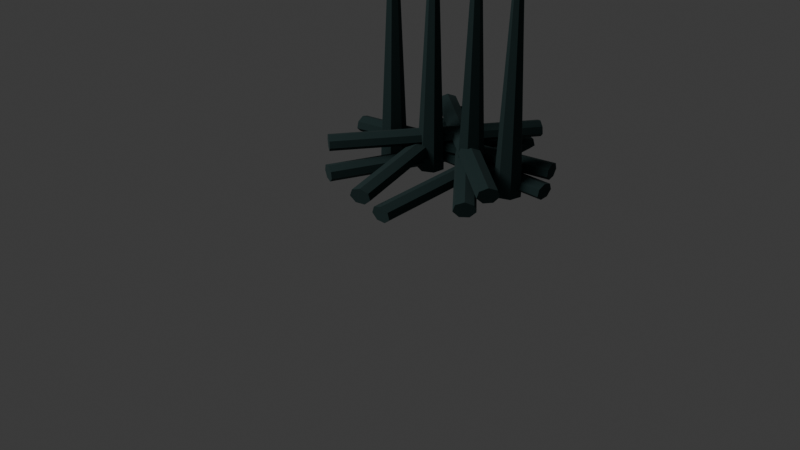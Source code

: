 # Source: df_v2_root_wall_blocker_a.blend  (saved by Blender 5.1.30; exported with 4.5.12 LTS)
import bpy
from mathutils import Matrix  # noqa: F401  (used for matrix-valued properties, if any)

bpy.ops.wm.read_factory_settings(use_empty=True)
scene = bpy.context.scene
scene.name = 'Scene'

# ---- collections
col_collection = bpy.data.collections.new('Collection'); scene.collection.children.link(col_collection)

# ---- materials (node trees are filled in below, after node groups)
mat_blue_black_roots = bpy.data.materials.new('blue_black_roots')
mat_blue_black_roots.diffuse_color = (0.015, 0.04, 0.04, 1.0)

# ---- material node trees
mat_blue_black_roots.use_nodes = True; mat_blue_black_roots.node_tree.nodes.clear()
_N = mat_blue_black_roots.node_tree.nodes; _L = mat_blue_black_roots.node_tree.links
n0 = _N.new('ShaderNodeBsdfPrincipled'); n0.name = 'Principled BSDF'; n0.location = (-200, 100)
n0.inputs[0].default_value = (0.015, 0.04, 0.04, 1.0)
n0.inputs[2].default_value = 0.95
n1 = _N.new('ShaderNodeOutputMaterial'); n1.name = 'Material Output'; n1.location = (200, 100)
_L.new(n0.outputs[0], n1.inputs[0])
n1.is_active_output = True

# ---- world
world_world = bpy.data.worlds.new('World'); scene.world = world_world
world_world.use_nodes = True; world_world.node_tree.nodes.clear()
_N = world_world.node_tree.nodes; _L = world_world.node_tree.links
n0 = _N.new('ShaderNodeOutputWorld'); n0.name = 'World Output'; n0.location = (200, 100)
n1 = _N.new('ShaderNodeBackground'); n1.name = 'Background'; n1.location = (-200, 100)
n1.inputs[0].default_value = (0.05088, 0.05088, 0.05088, 1.0)
_L.new(n1.outputs[0], n0.inputs[0])
n0.is_active_output = True
world_world.color = (0.05088, 0.05088, 0.05088)
world_world.sun_shadow_jitter_overblur = 0.0

# ---- cameras
cam_camera_016 = bpy.data.cameras.new('Camera.016')

# ---- lights
light_area_015 = bpy.data.lights.new('Area.015', 'AREA')
light_area_015.energy = 450.0
light_area_015.size = 5.0
light_area_015.size_y = 1.0

# ---- meshes
me_cylinder_084 = bpy.data.meshes.new('Cylinder.084')
me_cylinder_084.from_pydata([(1.31e-23, 0.0504, -0.675), (-1.31e-23, 0.0504, 0.675), (0.05473, 0.03142, -0.675), (0.05473, 0.03142, 0.675), (0.06824, -0.01122, -0.675), (0.06824, -0.01122, 0.675), (0.03037, -0.04541, -0.675), (0.03037, -0.04541, 0.675), (-0.03037, -0.04541, -0.675), (-0.03037, -0.04541, 0.675), (-0.06824, -0.01122, -0.675), (-0.06824, -0.01122, 0.675), (-0.05473, 0.03142, -0.675), (-0.05473, 0.03142, 0.675)], [], [(0, 1, 3, 2), (2, 3, 5, 4), (4, 5, 7, 6), (6, 7, 9, 8), (8, 9, 11, 10), (3, 1, 13, 11, 9, 7, 5), (10, 11, 13, 12), (12, 13, 1, 0), (0, 2, 4, 6, 8, 10, 12)])
_uv = me_cylinder_084.uv_layers.new(name='UVMap')
_uv.uv.foreach_set('vector', [1.0, 0.5, 1.0, 1.0, 0.8571, 1.0, 0.8571, 0.5, 0.8571, 0.5, 0.8571, 1.0, 0.7143, 1.0, 0.7143, 0.5, 0.7143, 0.5, 0.7143, 1.0, 0.5714, 1.0, 0.5714, 0.5, 0.5714, 0.5, 0.5714, 1.0, 0.4286, 1.0, 0.4286, 0.5, 0.4286, 0.5, 0.4286, 1.0, 0.2857, 1.0, 0.2857, 0.5, 0.4376, 0.3996, 0.25, 0.49, 0.06236, 0.3996, 0.01602, 0.1966, 0.1459, 0.03377, 0.3541, 0.03377, 0.484, 0.1966, 0.2857, 0.5, 0.2857, 1.0, 0.1429, 1.0, 0.1429, 0.5, 0.1429, 0.5, 0.1429, 1.0, 2.98e-08, 1.0, 2.98e-08, 0.5, 0.75, 0.49, 0.9376, 0.3996, 0.984, 0.1966, 0.8541, 0.03377, 0.6459, 0.03377, 0.516, 0.1966, 0.5624, 0.3996])
me_cylinder_084.materials.append(mat_blue_black_roots)
me_cylinder_084.update()
me_cylinder_085 = bpy.data.meshes.new('Cylinder.085')
me_cylinder_085.from_pydata([(0.0, 0.0504, -0.675), (0.0, 0.0504, 0.675), (0.05473, 0.03142, -0.675), (0.05473, 0.03142, 0.675), (0.06824, -0.01122, -0.675), (0.06824, -0.01122, 0.675), (0.03037, -0.04541, -0.675), (0.03037, -0.04541, 0.675), (-0.03037, -0.04541, -0.675), (-0.03037, -0.04541, 0.675), (-0.06824, -0.01122, -0.675), (-0.06824, -0.01122, 0.675), (-0.05473, 0.03142, -0.675), (-0.05473, 0.03142, 0.675)], [], [(0, 1, 3, 2), (2, 3, 5, 4), (4, 5, 7, 6), (6, 7, 9, 8), (8, 9, 11, 10), (3, 1, 13, 11, 9, 7, 5), (10, 11, 13, 12), (12, 13, 1, 0), (0, 2, 4, 6, 8, 10, 12)])
_uv = me_cylinder_085.uv_layers.new(name='UVMap')
_uv.uv.foreach_set('vector', [1.0, 0.5, 1.0, 1.0, 0.8571, 1.0, 0.8571, 0.5, 0.8571, 0.5, 0.8571, 1.0, 0.7143, 1.0, 0.7143, 0.5, 0.7143, 0.5, 0.7143, 1.0, 0.5714, 1.0, 0.5714, 0.5, 0.5714, 0.5, 0.5714, 1.0, 0.4286, 1.0, 0.4286, 0.5, 0.4286, 0.5, 0.4286, 1.0, 0.2857, 1.0, 0.2857, 0.5, 0.4376, 0.3996, 0.25, 0.49, 0.06236, 0.3996, 0.01602, 0.1966, 0.1459, 0.03377, 0.3541, 0.03377, 0.484, 0.1966, 0.2857, 0.5, 0.2857, 1.0, 0.1429, 1.0, 0.1429, 0.5, 0.1429, 0.5, 0.1429, 1.0, 2.98e-08, 1.0, 2.98e-08, 0.5, 0.75, 0.49, 0.9376, 0.3996, 0.984, 0.1966, 0.8541, 0.03377, 0.6459, 0.03377, 0.516, 0.1966, 0.5624, 0.3996])
me_cylinder_085.materials.append(mat_blue_black_roots)
me_cylinder_085.update()
me_cylinder_086 = bpy.data.meshes.new('Cylinder.086')
me_cylinder_086.from_pydata([(-5.241e-23, 0.0504, -0.675), (5.241e-23, 0.0504, 0.675), (0.05473, 0.03142, -0.675), (0.05473, 0.03142, 0.675), (0.06824, -0.01122, -0.675), (0.06824, -0.01122, 0.675), (0.03037, -0.04541, -0.675), (0.03037, -0.04541, 0.675), (-0.03037, -0.04541, -0.675), (-0.03037, -0.04541, 0.675), (-0.06824, -0.01122, -0.675), (-0.06824, -0.01122, 0.675), (-0.05473, 0.03142, -0.675), (-0.05473, 0.03142, 0.675)], [], [(0, 1, 3, 2), (2, 3, 5, 4), (4, 5, 7, 6), (6, 7, 9, 8), (8, 9, 11, 10), (3, 1, 13, 11, 9, 7, 5), (10, 11, 13, 12), (12, 13, 1, 0), (0, 2, 4, 6, 8, 10, 12)])
_uv = me_cylinder_086.uv_layers.new(name='UVMap')
_uv.uv.foreach_set('vector', [1.0, 0.5, 1.0, 1.0, 0.8571, 1.0, 0.8571, 0.5, 0.8571, 0.5, 0.8571, 1.0, 0.7143, 1.0, 0.7143, 0.5, 0.7143, 0.5, 0.7143, 1.0, 0.5714, 1.0, 0.5714, 0.5, 0.5714, 0.5, 0.5714, 1.0, 0.4286, 1.0, 0.4286, 0.5, 0.4286, 0.5, 0.4286, 1.0, 0.2857, 1.0, 0.2857, 0.5, 0.4376, 0.3996, 0.25, 0.49, 0.06236, 0.3996, 0.01602, 0.1966, 0.1459, 0.03377, 0.3541, 0.03377, 0.484, 0.1966, 0.2857, 0.5, 0.2857, 1.0, 0.1429, 1.0, 0.1429, 0.5, 0.1429, 0.5, 0.1429, 1.0, 2.98e-08, 1.0, 2.98e-08, 0.5, 0.75, 0.49, 0.9376, 0.3996, 0.984, 0.1966, 0.8541, 0.03377, 0.6459, 0.03377, 0.516, 0.1966, 0.5624, 0.3996])
me_cylinder_086.materials.append(mat_blue_black_roots)
me_cylinder_086.update()
me_cylinder_087 = bpy.data.meshes.new('Cylinder.087')
me_cylinder_087.from_pydata([(-1.554e-17, 0.0504, -0.675), (-1.554e-17, 0.0504, 0.675), (0.05473, 0.03142, -0.675), (0.05473, 0.03142, 0.675), (0.06824, -0.01122, -0.675), (0.06824, -0.01122, 0.675), (0.03037, -0.04541, -0.675), (0.03037, -0.04541, 0.675), (-0.03037, -0.04541, -0.675), (-0.03037, -0.04541, 0.675), (-0.06824, -0.01122, -0.675), (-0.06824, -0.01122, 0.675), (-0.05473, 0.03142, -0.675), (-0.05473, 0.03142, 0.675)], [], [(0, 1, 3, 2), (2, 3, 5, 4), (4, 5, 7, 6), (6, 7, 9, 8), (8, 9, 11, 10), (3, 1, 13, 11, 9, 7, 5), (10, 11, 13, 12), (12, 13, 1, 0), (0, 2, 4, 6, 8, 10, 12)])
_uv = me_cylinder_087.uv_layers.new(name='UVMap')
_uv.uv.foreach_set('vector', [1.0, 0.5, 1.0, 1.0, 0.8571, 1.0, 0.8571, 0.5, 0.8571, 0.5, 0.8571, 1.0, 0.7143, 1.0, 0.7143, 0.5, 0.7143, 0.5, 0.7143, 1.0, 0.5714, 1.0, 0.5714, 0.5, 0.5714, 0.5, 0.5714, 1.0, 0.4286, 1.0, 0.4286, 0.5, 0.4286, 0.5, 0.4286, 1.0, 0.2857, 1.0, 0.2857, 0.5, 0.4376, 0.3996, 0.25, 0.49, 0.06236, 0.3996, 0.01602, 0.1966, 0.1459, 0.03377, 0.3541, 0.03377, 0.484, 0.1966, 0.2857, 0.5, 0.2857, 1.0, 0.1429, 1.0, 0.1429, 0.5, 0.1429, 0.5, 0.1429, 1.0, 2.98e-08, 1.0, 2.98e-08, 0.5, 0.75, 0.49, 0.9376, 0.3996, 0.984, 0.1966, 0.8541, 0.03377, 0.6459, 0.03377, 0.516, 0.1966, 0.5624, 0.3996])
me_cylinder_087.materials.append(mat_blue_black_roots)
me_cylinder_087.update()
me_cylinder_088 = bpy.data.meshes.new('Cylinder.088')
me_cylinder_088.from_pydata([(1.31e-23, 0.0504, -0.675), (-1.31e-23, 0.0504, 0.675), (0.05473, 0.03142, -0.675), (0.05473, 0.03142, 0.675), (0.06824, -0.01122, -0.675), (0.06824, -0.01122, 0.675), (0.03037, -0.04541, -0.675), (0.03037, -0.04541, 0.675), (-0.03037, -0.04541, -0.675), (-0.03037, -0.04541, 0.675), (-0.06824, -0.01122, -0.675), (-0.06824, -0.01122, 0.675), (-0.05473, 0.03142, -0.675), (-0.05473, 0.03142, 0.675)], [], [(0, 1, 3, 2), (2, 3, 5, 4), (4, 5, 7, 6), (6, 7, 9, 8), (8, 9, 11, 10), (3, 1, 13, 11, 9, 7, 5), (10, 11, 13, 12), (12, 13, 1, 0), (0, 2, 4, 6, 8, 10, 12)])
_uv = me_cylinder_088.uv_layers.new(name='UVMap')
_uv.uv.foreach_set('vector', [1.0, 0.5, 1.0, 1.0, 0.8571, 1.0, 0.8571, 0.5, 0.8571, 0.5, 0.8571, 1.0, 0.7143, 1.0, 0.7143, 0.5, 0.7143, 0.5, 0.7143, 1.0, 0.5714, 1.0, 0.5714, 0.5, 0.5714, 0.5, 0.5714, 1.0, 0.4286, 1.0, 0.4286, 0.5, 0.4286, 0.5, 0.4286, 1.0, 0.2857, 1.0, 0.2857, 0.5, 0.4376, 0.3996, 0.25, 0.49, 0.06236, 0.3996, 0.01602, 0.1966, 0.1459, 0.03377, 0.3541, 0.03377, 0.484, 0.1966, 0.2857, 0.5, 0.2857, 1.0, 0.1429, 1.0, 0.1429, 0.5, 0.1429, 0.5, 0.1429, 1.0, 2.98e-08, 1.0, 2.98e-08, 0.5, 0.75, 0.49, 0.9376, 0.3996, 0.984, 0.1966, 0.8541, 0.03377, 0.6459, 0.03377, 0.516, 0.1966, 0.5624, 0.3996])
me_cylinder_088.materials.append(mat_blue_black_roots)
me_cylinder_088.update()
me_cylinder_089 = bpy.data.meshes.new('Cylinder.089')
me_cylinder_089.from_pydata([(0.0, 0.0504, -0.675), (0.0, 0.0504, 0.675), (0.05473, 0.03142, -0.675), (0.05473, 0.03142, 0.675), (0.06824, -0.01122, -0.675), (0.06824, -0.01122, 0.675), (0.03037, -0.04541, -0.675), (0.03037, -0.04541, 0.675), (-0.03037, -0.04541, -0.675), (-0.03037, -0.04541, 0.675), (-0.06824, -0.01122, -0.675), (-0.06824, -0.01122, 0.675), (-0.05473, 0.03142, -0.675), (-0.05473, 0.03142, 0.675)], [], [(0, 1, 3, 2), (2, 3, 5, 4), (4, 5, 7, 6), (6, 7, 9, 8), (8, 9, 11, 10), (3, 1, 13, 11, 9, 7, 5), (10, 11, 13, 12), (12, 13, 1, 0), (0, 2, 4, 6, 8, 10, 12)])
_uv = me_cylinder_089.uv_layers.new(name='UVMap')
_uv.uv.foreach_set('vector', [1.0, 0.5, 1.0, 1.0, 0.8571, 1.0, 0.8571, 0.5, 0.8571, 0.5, 0.8571, 1.0, 0.7143, 1.0, 0.7143, 0.5, 0.7143, 0.5, 0.7143, 1.0, 0.5714, 1.0, 0.5714, 0.5, 0.5714, 0.5, 0.5714, 1.0, 0.4286, 1.0, 0.4286, 0.5, 0.4286, 0.5, 0.4286, 1.0, 0.2857, 1.0, 0.2857, 0.5, 0.4376, 0.3996, 0.25, 0.49, 0.06236, 0.3996, 0.01602, 0.1966, 0.1459, 0.03377, 0.3541, 0.03377, 0.484, 0.1966, 0.2857, 0.5, 0.2857, 1.0, 0.1429, 1.0, 0.1429, 0.5, 0.1429, 0.5, 0.1429, 1.0, 2.98e-08, 1.0, 2.98e-08, 0.5, 0.75, 0.49, 0.9376, 0.3996, 0.984, 0.1966, 0.8541, 0.03377, 0.6459, 0.03377, 0.516, 0.1966, 0.5624, 0.3996])
me_cylinder_089.materials.append(mat_blue_black_roots)
me_cylinder_089.update()
me_cylinder_090 = bpy.data.meshes.new('Cylinder.090')
me_cylinder_090.from_pydata([(0.0, 0.0504, -0.675), (0.0, 0.0504, 0.675), (0.05473, 0.03142, -0.675), (0.05473, 0.03142, 0.675), (0.06824, -0.01122, -0.675), (0.06824, -0.01122, 0.675), (0.03037, -0.04541, -0.675), (0.03037, -0.04541, 0.675), (-0.03037, -0.04541, -0.675), (-0.03037, -0.04541, 0.675), (-0.06824, -0.01122, -0.675), (-0.06824, -0.01122, 0.675), (-0.05473, 0.03142, -0.675), (-0.05473, 0.03142, 0.675)], [], [(0, 1, 3, 2), (2, 3, 5, 4), (4, 5, 7, 6), (6, 7, 9, 8), (8, 9, 11, 10), (3, 1, 13, 11, 9, 7, 5), (10, 11, 13, 12), (12, 13, 1, 0), (0, 2, 4, 6, 8, 10, 12)])
_uv = me_cylinder_090.uv_layers.new(name='UVMap')
_uv.uv.foreach_set('vector', [1.0, 0.5, 1.0, 1.0, 0.8571, 1.0, 0.8571, 0.5, 0.8571, 0.5, 0.8571, 1.0, 0.7143, 1.0, 0.7143, 0.5, 0.7143, 0.5, 0.7143, 1.0, 0.5714, 1.0, 0.5714, 0.5, 0.5714, 0.5, 0.5714, 1.0, 0.4286, 1.0, 0.4286, 0.5, 0.4286, 0.5, 0.4286, 1.0, 0.2857, 1.0, 0.2857, 0.5, 0.4376, 0.3996, 0.25, 0.49, 0.06236, 0.3996, 0.01602, 0.1966, 0.1459, 0.03377, 0.3541, 0.03377, 0.484, 0.1966, 0.2857, 0.5, 0.2857, 1.0, 0.1429, 1.0, 0.1429, 0.5, 0.1429, 0.5, 0.1429, 1.0, 2.98e-08, 1.0, 2.98e-08, 0.5, 0.75, 0.49, 0.9376, 0.3996, 0.984, 0.1966, 0.8541, 0.03377, 0.6459, 0.03377, 0.516, 0.1966, 0.5624, 0.3996])
me_cylinder_090.materials.append(mat_blue_black_roots)
me_cylinder_090.update()
me_cylinder_091 = bpy.data.meshes.new('Cylinder.091')
me_cylinder_091.from_pydata([(1.006e-08, 0.0504, -0.675), (-1.006e-08, 0.0504, 0.675), (0.05473, 0.03142, -0.675), (0.05473, 0.03142, 0.675), (0.06824, -0.01122, -0.675), (0.06824, -0.01122, 0.675), (0.03037, -0.04541, -0.675), (0.03037, -0.04541, 0.675), (-0.03037, -0.04541, -0.675), (-0.03037, -0.04541, 0.675), (-0.06824, -0.01122, -0.675), (-0.06824, -0.01122, 0.675), (-0.05473, 0.03142, -0.675), (-0.05473, 0.03142, 0.675)], [], [(0, 1, 3, 2), (2, 3, 5, 4), (4, 5, 7, 6), (6, 7, 9, 8), (8, 9, 11, 10), (3, 1, 13, 11, 9, 7, 5), (10, 11, 13, 12), (12, 13, 1, 0), (0, 2, 4, 6, 8, 10, 12)])
_uv = me_cylinder_091.uv_layers.new(name='UVMap')
_uv.uv.foreach_set('vector', [1.0, 0.5, 1.0, 1.0, 0.8571, 1.0, 0.8571, 0.5, 0.8571, 0.5, 0.8571, 1.0, 0.7143, 1.0, 0.7143, 0.5, 0.7143, 0.5, 0.7143, 1.0, 0.5714, 1.0, 0.5714, 0.5, 0.5714, 0.5, 0.5714, 1.0, 0.4286, 1.0, 0.4286, 0.5, 0.4286, 0.5, 0.4286, 1.0, 0.2857, 1.0, 0.2857, 0.5, 0.4376, 0.3996, 0.25, 0.49, 0.06236, 0.3996, 0.01602, 0.1966, 0.1459, 0.03377, 0.3541, 0.03377, 0.484, 0.1966, 0.2857, 0.5, 0.2857, 1.0, 0.1429, 1.0, 0.1429, 0.5, 0.1429, 0.5, 0.1429, 1.0, 2.98e-08, 1.0, 2.98e-08, 0.5, 0.75, 0.49, 0.9376, 0.3996, 0.984, 0.1966, 0.8541, 0.03377, 0.6459, 0.03377, 0.516, 0.1966, 0.5624, 0.3996])
me_cylinder_091.materials.append(mat_blue_black_roots)
me_cylinder_091.update()
me_cone_003 = bpy.data.meshes.new('Cone.003')
me_cone_003.from_pydata([(0.0, 0.09, -0.625), (0.0, 0.035, 0.625), (0.07036, 0.05611, -0.625), (0.02736, 0.02182, 0.625), (0.08774, -0.02003, -0.625), (0.03412, -0.007788, 0.625), (0.03905, -0.08109, -0.625), (0.01519, -0.03153, 0.625), (-0.03905, -0.08109, -0.625), (-0.01519, -0.03153, 0.625), (-0.08774, -0.02003, -0.625), (-0.03412, -0.007788, 0.625), (-0.07036, 0.05611, -0.625), (-0.02736, 0.02182, 0.625)], [], [(0, 1, 3, 2), (2, 3, 5, 4), (4, 5, 7, 6), (6, 7, 9, 8), (8, 9, 11, 10), (3, 1, 13, 11, 9, 7, 5), (10, 11, 13, 12), (12, 13, 1, 0), (0, 2, 4, 6, 8, 10, 12)])
_uv = me_cone_003.uv_layers.new(name='UVMap')
_uv.uv.foreach_set('vector', [1.0, 0.5, 1.0, 1.0, 0.8571, 1.0, 0.8571, 0.5, 0.8571, 0.5, 0.8571, 1.0, 0.7143, 1.0, 0.7143, 0.5, 0.7143, 0.5, 0.7143, 1.0, 0.5714, 1.0, 0.5714, 0.5, 0.5714, 0.5, 0.5714, 1.0, 0.4286, 1.0, 0.4286, 0.5, 0.4286, 0.5, 0.4286, 1.0, 0.2857, 1.0, 0.2857, 0.5, 0.4376, 0.3996, 0.25, 0.49, 0.06236, 0.3996, 0.01602, 0.1966, 0.1459, 0.03377, 0.3541, 0.03377, 0.484, 0.1966, 0.2857, 0.5, 0.2857, 1.0, 0.1429, 1.0, 0.1429, 0.5, 0.1429, 0.5, 0.1429, 1.0, 2.98e-08, 1.0, 2.98e-08, 0.5, 0.75, 0.49, 0.9376, 0.3996, 0.984, 0.1966, 0.8541, 0.03377, 0.6459, 0.03377, 0.516, 0.1966, 0.5624, 0.3996])
me_cone_003.materials.append(mat_blue_black_roots)
me_cone_003.update()
me_cone_004 = bpy.data.meshes.new('Cone.004')
me_cone_004.from_pydata([(0.0, 0.09, -0.625), (0.0, 0.035, 0.625), (0.07036, 0.05611, -0.625), (0.02736, 0.02182, 0.625), (0.08774, -0.02003, -0.625), (0.03412, -0.007788, 0.625), (0.03905, -0.08109, -0.625), (0.01519, -0.03153, 0.625), (-0.03905, -0.08109, -0.625), (-0.01519, -0.03153, 0.625), (-0.08774, -0.02003, -0.625), (-0.03412, -0.007788, 0.625), (-0.07036, 0.05611, -0.625), (-0.02736, 0.02182, 0.625)], [], [(0, 1, 3, 2), (2, 3, 5, 4), (4, 5, 7, 6), (6, 7, 9, 8), (8, 9, 11, 10), (3, 1, 13, 11, 9, 7, 5), (10, 11, 13, 12), (12, 13, 1, 0), (0, 2, 4, 6, 8, 10, 12)])
_uv = me_cone_004.uv_layers.new(name='UVMap')
_uv.uv.foreach_set('vector', [1.0, 0.5, 1.0, 1.0, 0.8571, 1.0, 0.8571, 0.5, 0.8571, 0.5, 0.8571, 1.0, 0.7143, 1.0, 0.7143, 0.5, 0.7143, 0.5, 0.7143, 1.0, 0.5714, 1.0, 0.5714, 0.5, 0.5714, 0.5, 0.5714, 1.0, 0.4286, 1.0, 0.4286, 0.5, 0.4286, 0.5, 0.4286, 1.0, 0.2857, 1.0, 0.2857, 0.5, 0.4376, 0.3996, 0.25, 0.49, 0.06236, 0.3996, 0.01602, 0.1966, 0.1459, 0.03377, 0.3541, 0.03377, 0.484, 0.1966, 0.2857, 0.5, 0.2857, 1.0, 0.1429, 1.0, 0.1429, 0.5, 0.1429, 0.5, 0.1429, 1.0, 2.98e-08, 1.0, 2.98e-08, 0.5, 0.75, 0.49, 0.9376, 0.3996, 0.984, 0.1966, 0.8541, 0.03377, 0.6459, 0.03377, 0.516, 0.1966, 0.5624, 0.3996])
me_cone_004.materials.append(mat_blue_black_roots)
me_cone_004.update()
me_cone_005 = bpy.data.meshes.new('Cone.005')
me_cone_005.from_pydata([(0.0, 0.09, -0.625), (0.0, 0.035, 0.625), (0.07036, 0.05611, -0.625), (0.02736, 0.02182, 0.625), (0.08774, -0.02003, -0.625), (0.03412, -0.007788, 0.625), (0.03905, -0.08109, -0.625), (0.01519, -0.03153, 0.625), (-0.03905, -0.08109, -0.625), (-0.01519, -0.03153, 0.625), (-0.08774, -0.02003, -0.625), (-0.03412, -0.007788, 0.625), (-0.07036, 0.05611, -0.625), (-0.02736, 0.02182, 0.625)], [], [(0, 1, 3, 2), (2, 3, 5, 4), (4, 5, 7, 6), (6, 7, 9, 8), (8, 9, 11, 10), (3, 1, 13, 11, 9, 7, 5), (10, 11, 13, 12), (12, 13, 1, 0), (0, 2, 4, 6, 8, 10, 12)])
_uv = me_cone_005.uv_layers.new(name='UVMap')
_uv.uv.foreach_set('vector', [1.0, 0.5, 1.0, 1.0, 0.8571, 1.0, 0.8571, 0.5, 0.8571, 0.5, 0.8571, 1.0, 0.7143, 1.0, 0.7143, 0.5, 0.7143, 0.5, 0.7143, 1.0, 0.5714, 1.0, 0.5714, 0.5, 0.5714, 0.5, 0.5714, 1.0, 0.4286, 1.0, 0.4286, 0.5, 0.4286, 0.5, 0.4286, 1.0, 0.2857, 1.0, 0.2857, 0.5, 0.4376, 0.3996, 0.25, 0.49, 0.06236, 0.3996, 0.01602, 0.1966, 0.1459, 0.03377, 0.3541, 0.03377, 0.484, 0.1966, 0.2857, 0.5, 0.2857, 1.0, 0.1429, 1.0, 0.1429, 0.5, 0.1429, 0.5, 0.1429, 1.0, 2.98e-08, 1.0, 2.98e-08, 0.5, 0.75, 0.49, 0.9376, 0.3996, 0.984, 0.1966, 0.8541, 0.03377, 0.6459, 0.03377, 0.516, 0.1966, 0.5624, 0.3996])
me_cone_005.materials.append(mat_blue_black_roots)
me_cone_005.update()
me_cone_006 = bpy.data.meshes.new('Cone.006')
me_cone_006.from_pydata([(0.0, 0.09, -0.625), (0.0, 0.035, 0.625), (0.07036, 0.05611, -0.625), (0.02736, 0.02182, 0.625), (0.08774, -0.02003, -0.625), (0.03412, -0.007788, 0.625), (0.03905, -0.08109, -0.625), (0.01519, -0.03153, 0.625), (-0.03905, -0.08109, -0.625), (-0.01519, -0.03153, 0.625), (-0.08774, -0.02003, -0.625), (-0.03412, -0.007788, 0.625), (-0.07036, 0.05611, -0.625), (-0.02736, 0.02182, 0.625)], [], [(0, 1, 3, 2), (2, 3, 5, 4), (4, 5, 7, 6), (6, 7, 9, 8), (8, 9, 11, 10), (3, 1, 13, 11, 9, 7, 5), (10, 11, 13, 12), (12, 13, 1, 0), (0, 2, 4, 6, 8, 10, 12)])
_uv = me_cone_006.uv_layers.new(name='UVMap')
_uv.uv.foreach_set('vector', [1.0, 0.5, 1.0, 1.0, 0.8571, 1.0, 0.8571, 0.5, 0.8571, 0.5, 0.8571, 1.0, 0.7143, 1.0, 0.7143, 0.5, 0.7143, 0.5, 0.7143, 1.0, 0.5714, 1.0, 0.5714, 0.5, 0.5714, 0.5, 0.5714, 1.0, 0.4286, 1.0, 0.4286, 0.5, 0.4286, 0.5, 0.4286, 1.0, 0.2857, 1.0, 0.2857, 0.5, 0.4376, 0.3996, 0.25, 0.49, 0.06236, 0.3996, 0.01602, 0.1966, 0.1459, 0.03377, 0.3541, 0.03377, 0.484, 0.1966, 0.2857, 0.5, 0.2857, 1.0, 0.1429, 1.0, 0.1429, 0.5, 0.1429, 0.5, 0.1429, 1.0, 2.98e-08, 1.0, 2.98e-08, 0.5, 0.75, 0.49, 0.9376, 0.3996, 0.984, 0.1966, 0.8541, 0.03377, 0.6459, 0.03377, 0.516, 0.1966, 0.5624, 0.3996])
me_cone_006.materials.append(mat_blue_black_roots)
me_cone_006.update()

# ---- objects
ob_overlapping_root_0 = bpy.data.objects.new('overlapping_root_0', me_cylinder_084)
ob_overlapping_root_1 = bpy.data.objects.new('overlapping_root_1', me_cylinder_085)
ob_overlapping_root_2 = bpy.data.objects.new('overlapping_root_2', me_cylinder_086)
ob_overlapping_root_3 = bpy.data.objects.new('overlapping_root_3', me_cylinder_087)
ob_overlapping_root_4 = bpy.data.objects.new('overlapping_root_4', me_cylinder_088)
ob_overlapping_root_5 = bpy.data.objects.new('overlapping_root_5', me_cylinder_089)
ob_overlapping_root_6 = bpy.data.objects.new('overlapping_root_6', me_cylinder_090)
ob_overlapping_root_7 = bpy.data.objects.new('overlapping_root_7', me_cylinder_091)
ob_upright_root_wall_0 = bpy.data.objects.new('upright_root_wall_0', me_cone_003)
ob_upright_root_wall_1 = bpy.data.objects.new('upright_root_wall_1', me_cone_004)
ob_upright_root_wall_2 = bpy.data.objects.new('upright_root_wall_2', me_cone_005)
ob_upright_root_wall_3 = bpy.data.objects.new('upright_root_wall_3', me_cone_006)
ob_preview_cool_key = bpy.data.objects.new('preview_cool_key', light_area_015)
ob_camera = bpy.data.objects.new('Camera', cam_camera_016)

# ---- transforms, parenting, visibility, modifiers, constraints
ob_overlapping_root_0.location = (0.1592, -0.01797, 0.16)
ob_overlapping_root_0.rotation_euler = (1.571, 0.0, -0.1)
ob_overlapping_root_1.location = (0.1322, 0.1015, 0.23)
ob_overlapping_root_1.rotation_euler = (1.571, 0.0, 0.5988)
ob_overlapping_root_2.location = (0.1117, 0.1288, 0.3)
ob_overlapping_root_2.rotation_euler = (1.571, 0.0, 0.7976)
ob_overlapping_root_3.location = (0.01189, 0.1795, 0.16)
ob_overlapping_root_3.rotation_euler = (1.571, 0.0, 1.496)
ob_overlapping_root_4.location = (-0.01985, 0.1786, 0.23)
ob_overlapping_root_4.rotation_euler = (1.571, 0.0, 1.695)
ob_overlapping_root_5.location = (-0.1173, 0.1224, 0.3)
ob_overlapping_root_5.rotation_euler = (1.571, 0.0, 2.394)
ob_overlapping_root_6.location = (-0.1365, 0.0939, 0.16)
ob_overlapping_root_6.rotation_euler = (1.571, 0.0, 2.593)
ob_overlapping_root_7.location = (-0.1582, -0.0269, 0.23)
ob_overlapping_root_7.rotation_euler = (1.571, 0.0, 3.292)
ob_upright_root_wall_0.location = (-0.42, 0.08, 0.72)
ob_upright_root_wall_1.location = (-0.12, 0.08, 0.72)
ob_upright_root_wall_1.rotation_euler = (0.0, 0.0, 0.4)
ob_upright_root_wall_2.location = (0.18, 0.08, 0.72)
ob_upright_root_wall_2.rotation_euler = (0.0, 0.0, 0.8)
ob_upright_root_wall_3.location = (0.46, 0.08, 0.72)
ob_upright_root_wall_3.rotation_euler = (0.0, 0.0, 1.2)
ob_preview_cool_key.location = (-4.0, -5.0, 6.0)
ob_camera.location = (3.6, -5.0, 3.3)
ob_camera.rotation_euler = (1.047, 0.0, 0.6632)

# ---- collection membership
col_collection.objects.link(ob_overlapping_root_0)
col_collection.objects.link(ob_overlapping_root_1)
col_collection.objects.link(ob_overlapping_root_2)
col_collection.objects.link(ob_overlapping_root_3)
col_collection.objects.link(ob_overlapping_root_4)
col_collection.objects.link(ob_overlapping_root_5)
col_collection.objects.link(ob_overlapping_root_6)
col_collection.objects.link(ob_overlapping_root_7)
col_collection.objects.link(ob_upright_root_wall_0)
col_collection.objects.link(ob_upright_root_wall_1)
col_collection.objects.link(ob_upright_root_wall_2)
col_collection.objects.link(ob_upright_root_wall_3)
col_collection.objects.link(ob_preview_cool_key)
col_collection.objects.link(ob_camera)

# ---- scene / render settings (as saved in the file)
scene.camera = ob_camera
scene.frame_start = 1; scene.frame_end = 250; scene.frame_set(1)
scene.render.engine = 'BLENDER_EEVEE_NEXT'
scene.render.bake_bias = 0.0
scene.render.bake_samples = 0
scene.cycles.sampling_pattern = 'TABULATED_SOBOL'
scene.eevee.use_volume_custom_range = False
bpy.context.view_layer.update()
